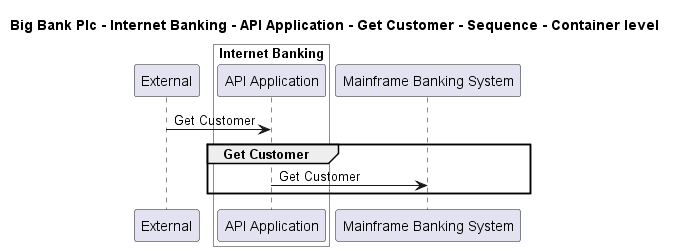

The diagram above was rendered by PlantUML. Its source (embedded in the PNG):
@startuml

title Big Bank Plc - Internet Banking - API Application - Get Customer - Sequence - Container level

participant "External" as C4InterFlow.SoftwareSystems.ExternalSystem

box "Internet Banking" #White
    participant "API Application" as BigBankPlc.SoftwareSystems.InternetBanking.Containers.APIApplication
end box

participant "Mainframe Banking System" as BigBankPlc.SoftwareSystems.MainframeBankingSystem

C4InterFlow.SoftwareSystems.ExternalSystem -> BigBankPlc.SoftwareSystems.InternetBanking.Containers.APIApplication : Get Customer
group Get Customer
BigBankPlc.SoftwareSystems.InternetBanking.Containers.APIApplication -> BigBankPlc.SoftwareSystems.MainframeBankingSystem : Get Customer
end


@enduml